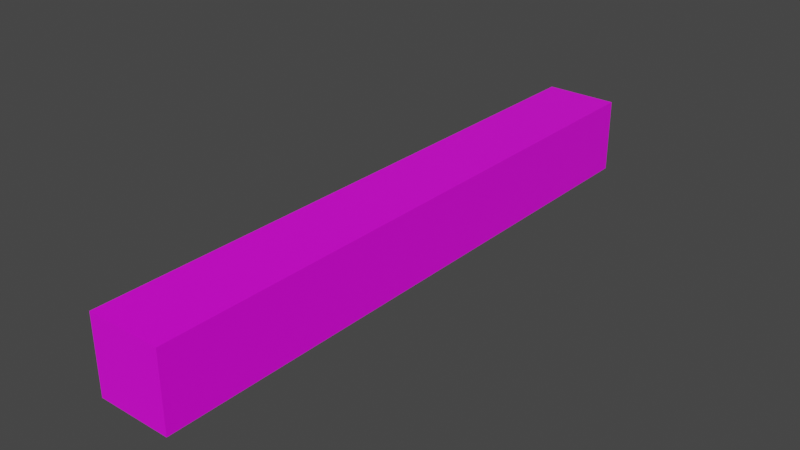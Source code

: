 # Source: woodHorizontalPlane.blend  (saved by Blender 2.90.8; exported with 4.5.12 LTS)
import bpy
from mathutils import Matrix  # noqa: F401  (used for matrix-valued properties, if any)

bpy.ops.wm.read_factory_settings(use_empty=True)
scene = bpy.context.scene
scene.name = 'Scene'

# ---- collections
col_collection = bpy.data.collections.new('Collection'); scene.collection.children.link(col_collection)

# ---- images (referenced by path relative to the original .blend; pixels are not part of the script)
import os
ASSET_DIR = os.environ.get("B2B_ASSET_DIR", "")  # directory of the original .blend (textures are referenced by path, not embedded)
HERE = os.path.dirname(os.path.abspath(__file__))  # packed textures are extracted next to this script under _unpacked/

def load_image(name, relpath, width, height, colorspace="sRGB"):
    """Load a texture the original file referenced (path relative to the .blend, or extracted next to this script)."""
    p = next((c for c in (os.path.join(HERE, relpath), os.path.join(ASSET_DIR, relpath)) if relpath and os.path.exists(c)), "")
    if p:
        img = bpy.data.images.load(p, check_existing=True)
        img.name = name
    else:  # same state as the original file: an image datablock whose file is absent (Cycles renders it pink)
        img = bpy.data.images.new(name, width, height)
        img.source = "FILE"
        img.filepath = "//" + (relpath or name)
    img.colorspace_settings.name = colorspace
    return img
img_hungrytexture_png = load_image('hungryTexture.png', 'hungryTexture.png', 1024, 1024, 'sRGB')

# ---- materials (node trees are filled in below, after node groups)
mat_material = bpy.data.materials.new('Material')
mat_material.alpha_threshold = 0.0
mat_material.use_transparent_shadow = False
mat_material.line_color = (0.0, 0.0, 0.0, 1.0)

# ---- material node trees
mat_material.use_nodes = True; mat_material.node_tree.nodes.clear()
_N = mat_material.node_tree.nodes; _L = mat_material.node_tree.links
n0 = _N.new('ShaderNodeOutputMaterial'); n0.name = 'Material Output'; n0.location = (300, 300)
n1 = _N.new('ShaderNodeBsdfPrincipled'); n1.name = 'Principled BSDF'; n1.location = (10, 300)
n1.distribution = 'GGX'
n1.subsurface_method = 'BURLEY'
n1.inputs[2].default_value = 0.4
n1.inputs[3].default_value = 1.45
n1.inputs[27].default_value = (0.0, 0.0, 0.0, 1.0)
n1.inputs[28].default_value = 1.0
n2 = _N.new('ShaderNodeTexImage'); n2.name = 'Image Texture'; n2.location = (-280, 270)
n2.image = img_hungrytexture_png
_L.new(n1.outputs[0], n0.inputs[0])
_L.new(n2.outputs[0], n1.inputs[0])
n0.is_active_output = True

# ---- world
world_world = bpy.data.worlds.new('World'); scene.world = world_world
world_world.use_nodes = True; world_world.node_tree.nodes.clear()
_N = world_world.node_tree.nodes; _L = world_world.node_tree.links
n0 = _N.new('ShaderNodeOutputWorld'); n0.name = 'World Output'; n0.location = (300, 300)
n1 = _N.new('ShaderNodeBackground'); n1.name = 'Background'; n1.location = (10, 300)
n1.inputs[0].default_value = (0.05088, 0.05088, 0.05088, 1.0)
_L.new(n1.outputs[0], n0.inputs[0])
n0.is_active_output = True
world_world.color = (0.05088, 0.05088, 0.05088)
world_world.use_sun_shadow = False
world_world.sun_shadow_jitter_overblur = 0.0

# ---- meshes
me_cube = bpy.data.meshes.new('Cube')
me_cube.from_pydata([(-0.4913, -3.989, -0.5053), (-0.4913, -3.989, 0.4927), (0.4849, -3.989, -0.5053), (0.4849, -3.989, 0.4927), (-0.4913, 3.989, -0.5053), (-0.4913, 3.989, 0.4927), (0.4849, 3.989, -0.5053), (0.4849, 3.989, 0.4927)], [], [(4, 2, 0), (2, 7, 3), (6, 5, 7), (1, 7, 5), (0, 3, 1), (5, 0, 1), (4, 6, 2), (2, 6, 7), (6, 4, 5), (1, 3, 7), (0, 2, 3), (5, 4, 0)])
_uv = me_cube.uv_layers.new(name='UVMap')
_uv.uv.foreach_set('vector', [0.3327, 0.08698, 0.2751, 0.05389, 0.3327, 0.05389, 0.2751, 0.05389, 0.3327, 0.08698, 0.2751, 0.08698, 0.3327, 0.05389, 0.2751, 0.08698, 0.3327, 0.08698, 0.3327, 0.08698, 0.2751, 0.05389, 0.3327, 0.05389, 0.3327, 0.05389, 0.2751, 0.08698, 0.3327, 0.08698, 0.2751, 0.08698, 0.3327, 0.05389, 0.3327, 0.08698, 0.3327, 0.08698, 0.2751, 0.08698, 0.2751, 0.05389, 0.2751, 0.05389, 0.3327, 0.05389, 0.3327, 0.08698, 0.3327, 0.05389, 0.2751, 0.05389, 0.2751, 0.08698, 0.3327, 0.08698, 0.2751, 0.08698, 0.2751, 0.05389, 0.3327, 0.05389, 0.2751, 0.05389, 0.2751, 0.08698, 0.2751, 0.08698, 0.2751, 0.05389, 0.3327, 0.05389])
me_cube.materials.append(mat_material)
me_cube.use_remesh_preserve_volume = False
me_cube.use_remesh_preserve_attributes = False
me_cube.use_mirror_vertex_groups = False
me_cube.update()

# ---- objects
ob_cube = bpy.data.objects.new('Cube', me_cube)

# ---- transforms, parenting, visibility, modifiers, constraints
ob_cube.location = (0.0, 0.0, 0.0)
ob_cube.lock_rotations_4d = False
ob_cube.empty_display_type = 'ARROWS'
ob_cube.lineart.crease_threshold = 0.0

# ---- collection membership
col_collection.objects.link(ob_cube)

# ---- scene / render settings (as saved in the file)
scene.frame_start = 1; scene.frame_end = 250; scene.frame_set(1)
scene.render.engine = 'BLENDER_EEVEE_NEXT'
scene.cycles.use_denoising = False
scene.cycles.samples = 128
scene.cycles.sampling_pattern = 'TABULATED_SOBOL'
scene.cycles.use_adaptive_sampling = False
scene.cycles.use_light_tree = False
scene.view_settings.view_transform = 'Filmic'
bpy.context.view_layer.update()

# ---- added for rendering (the .blend has no active camera and no usable light): camera, sun
cam_auto = bpy.data.cameras.new('AutoCamera')
cam_auto.lens = 50.0
cam_auto.sensor_width = 36.0
cam_auto.clip_end = 1000.0
ob_auto_camera = bpy.data.objects.new('AutoCamera', cam_auto)
scene.collection.objects.link(ob_auto_camera)
ob_auto_camera.location = (7.49012, -8.99194, 5.98833)
ob_auto_camera.rotation_euler = (1.09748, -7.21219e-08, 0.694738)
scene.camera = ob_auto_camera
light_auto_sun = bpy.data.lights.new('AutoSun', 'SUN')
light_auto_sun.energy = 3.0
light_auto_sun.angle = 0.0523599
ob_auto_sun = bpy.data.objects.new('AutoSun', light_auto_sun)
scene.collection.objects.link(ob_auto_sun)
ob_auto_sun.rotation_euler = (0.872665, 0.174533, 0.523599)
bpy.context.view_layer.update()
